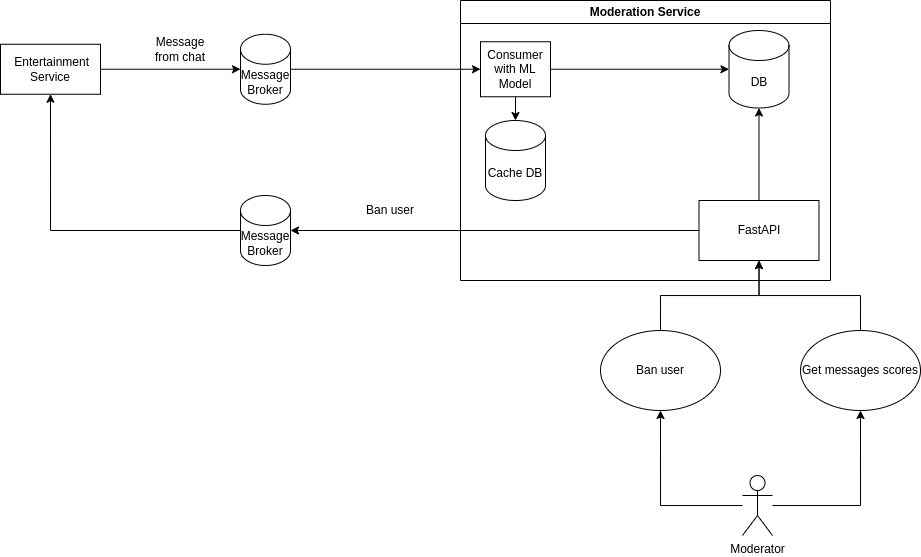

The diagram above was exported from draw.io. Its source (the exported page's mxGraphModel, read from the mxfile embedded in the PNG):
<mxGraphModel dx="989" dy="550" grid="1" gridSize="10" guides="1" tooltips="1" connect="1" arrows="1" fold="1" page="1" pageScale="1" pageWidth="827" pageHeight="1169" math="0" shadow="0">
  <root>
    <mxCell id="0" />
    <mxCell id="1" parent="0" />
    <mxCell id="FvJTjOJLsVxshV5zjPC_-11" value="" style="edgeStyle=orthogonalEdgeStyle;rounded=0;orthogonalLoop=1;jettySize=auto;html=1;entryX=0;entryY=0.5;entryDx=0;entryDy=0;" edge="1" parent="1" source="FvJTjOJLsVxshV5zjPC_-1" target="FvJTjOJLsVxshV5zjPC_-12">
      <mxGeometry relative="1" as="geometry">
        <mxPoint x="460" y="215" as="targetPoint" />
      </mxGeometry>
    </mxCell>
    <mxCell id="FvJTjOJLsVxshV5zjPC_-1" value="Message Broker" style="shape=cylinder3;whiteSpace=wrap;html=1;boundedLbl=1;backgroundOutline=1;size=15;" vertex="1" parent="1">
      <mxGeometry x="250" y="113.75" width="50" height="70" as="geometry" />
    </mxCell>
    <mxCell id="FvJTjOJLsVxshV5zjPC_-6" value="" style="edgeStyle=orthogonalEdgeStyle;rounded=0;orthogonalLoop=1;jettySize=auto;html=1;" edge="1" parent="1" source="FvJTjOJLsVxshV5zjPC_-2" target="FvJTjOJLsVxshV5zjPC_-1">
      <mxGeometry relative="1" as="geometry" />
    </mxCell>
    <mxCell id="FvJTjOJLsVxshV5zjPC_-2" value="&amp;nbsp;Entertainment Service" style="rounded=0;whiteSpace=wrap;html=1;" vertex="1" parent="1">
      <mxGeometry x="10" y="123.75" width="100" height="50" as="geometry" />
    </mxCell>
    <mxCell id="FvJTjOJLsVxshV5zjPC_-8" value="Message from chat" style="text;html=1;align=center;verticalAlign=middle;whiteSpace=wrap;rounded=0;" vertex="1" parent="1">
      <mxGeometry x="160" y="113.75" width="60" height="30" as="geometry" />
    </mxCell>
    <mxCell id="FvJTjOJLsVxshV5zjPC_-9" value="Moderation Service" style="swimlane;whiteSpace=wrap;html=1;" vertex="1" parent="1">
      <mxGeometry x="470" y="80" width="370" height="280" as="geometry" />
    </mxCell>
    <mxCell id="FvJTjOJLsVxshV5zjPC_-12" value="Consumer with ML Model" style="rounded=0;whiteSpace=wrap;html=1;" vertex="1" parent="FvJTjOJLsVxshV5zjPC_-9">
      <mxGeometry x="20" y="41.25" width="70" height="55" as="geometry" />
    </mxCell>
    <mxCell id="FvJTjOJLsVxshV5zjPC_-13" value="DB" style="shape=cylinder3;whiteSpace=wrap;html=1;boundedLbl=1;backgroundOutline=1;size=15;" vertex="1" parent="FvJTjOJLsVxshV5zjPC_-9">
      <mxGeometry x="268.5" y="30" width="60" height="77.5" as="geometry" />
    </mxCell>
    <mxCell id="FvJTjOJLsVxshV5zjPC_-15" style="edgeStyle=orthogonalEdgeStyle;rounded=0;orthogonalLoop=1;jettySize=auto;html=1;exitX=1;exitY=0.5;exitDx=0;exitDy=0;entryX=0;entryY=0.5;entryDx=0;entryDy=0;entryPerimeter=0;" edge="1" parent="FvJTjOJLsVxshV5zjPC_-9" source="FvJTjOJLsVxshV5zjPC_-12" target="FvJTjOJLsVxshV5zjPC_-13">
      <mxGeometry relative="1" as="geometry" />
    </mxCell>
    <mxCell id="FvJTjOJLsVxshV5zjPC_-20" value="FastAPI" style="rounded=0;whiteSpace=wrap;html=1;" vertex="1" parent="FvJTjOJLsVxshV5zjPC_-9">
      <mxGeometry x="238.5" y="200" width="120" height="60" as="geometry" />
    </mxCell>
    <mxCell id="FvJTjOJLsVxshV5zjPC_-21" style="edgeStyle=orthogonalEdgeStyle;rounded=0;orthogonalLoop=1;jettySize=auto;html=1;exitX=0.5;exitY=0;exitDx=0;exitDy=0;entryX=0.5;entryY=1;entryDx=0;entryDy=0;entryPerimeter=0;" edge="1" parent="FvJTjOJLsVxshV5zjPC_-9" source="FvJTjOJLsVxshV5zjPC_-20" target="FvJTjOJLsVxshV5zjPC_-13">
      <mxGeometry relative="1" as="geometry" />
    </mxCell>
    <mxCell id="FvJTjOJLsVxshV5zjPC_-32" value="Cache DB" style="shape=cylinder3;whiteSpace=wrap;html=1;boundedLbl=1;backgroundOutline=1;size=15;" vertex="1" parent="FvJTjOJLsVxshV5zjPC_-9">
      <mxGeometry x="25" y="120" width="60" height="80" as="geometry" />
    </mxCell>
    <mxCell id="FvJTjOJLsVxshV5zjPC_-33" style="edgeStyle=orthogonalEdgeStyle;rounded=0;orthogonalLoop=1;jettySize=auto;html=1;exitX=0.5;exitY=1;exitDx=0;exitDy=0;entryX=0.5;entryY=0;entryDx=0;entryDy=0;entryPerimeter=0;" edge="1" parent="FvJTjOJLsVxshV5zjPC_-9" source="FvJTjOJLsVxshV5zjPC_-12" target="FvJTjOJLsVxshV5zjPC_-32">
      <mxGeometry relative="1" as="geometry" />
    </mxCell>
    <mxCell id="FvJTjOJLsVxshV5zjPC_-28" style="edgeStyle=orthogonalEdgeStyle;rounded=0;orthogonalLoop=1;jettySize=auto;html=1;entryX=0.5;entryY=1;entryDx=0;entryDy=0;" edge="1" parent="1" source="FvJTjOJLsVxshV5zjPC_-16" target="FvJTjOJLsVxshV5zjPC_-22">
      <mxGeometry relative="1" as="geometry" />
    </mxCell>
    <mxCell id="FvJTjOJLsVxshV5zjPC_-30" style="edgeStyle=orthogonalEdgeStyle;rounded=0;orthogonalLoop=1;jettySize=auto;html=1;entryX=0.5;entryY=1;entryDx=0;entryDy=0;" edge="1" parent="1" source="FvJTjOJLsVxshV5zjPC_-16" target="FvJTjOJLsVxshV5zjPC_-29">
      <mxGeometry relative="1" as="geometry" />
    </mxCell>
    <mxCell id="FvJTjOJLsVxshV5zjPC_-16" value="Moderator" style="shape=umlActor;verticalLabelPosition=bottom;verticalAlign=top;html=1;outlineConnect=0;" vertex="1" parent="1">
      <mxGeometry x="752" y="555" width="30" height="60" as="geometry" />
    </mxCell>
    <mxCell id="FvJTjOJLsVxshV5zjPC_-27" style="edgeStyle=orthogonalEdgeStyle;rounded=0;orthogonalLoop=1;jettySize=auto;html=1;entryX=0.5;entryY=1;entryDx=0;entryDy=0;" edge="1" parent="1" source="FvJTjOJLsVxshV5zjPC_-22" target="FvJTjOJLsVxshV5zjPC_-20">
      <mxGeometry relative="1" as="geometry" />
    </mxCell>
    <mxCell id="FvJTjOJLsVxshV5zjPC_-22" value="Ban user" style="ellipse;whiteSpace=wrap;html=1;" vertex="1" parent="1">
      <mxGeometry x="610" y="410" width="120" height="80" as="geometry" />
    </mxCell>
    <mxCell id="FvJTjOJLsVxshV5zjPC_-25" style="edgeStyle=orthogonalEdgeStyle;rounded=0;orthogonalLoop=1;jettySize=auto;html=1;entryX=0.5;entryY=1;entryDx=0;entryDy=0;" edge="1" parent="1" source="FvJTjOJLsVxshV5zjPC_-23" target="FvJTjOJLsVxshV5zjPC_-2">
      <mxGeometry relative="1" as="geometry" />
    </mxCell>
    <mxCell id="FvJTjOJLsVxshV5zjPC_-23" value="Message Broker" style="shape=cylinder3;whiteSpace=wrap;html=1;boundedLbl=1;backgroundOutline=1;size=15;" vertex="1" parent="1">
      <mxGeometry x="250" y="275" width="50" height="70" as="geometry" />
    </mxCell>
    <mxCell id="FvJTjOJLsVxshV5zjPC_-24" style="edgeStyle=orthogonalEdgeStyle;rounded=0;orthogonalLoop=1;jettySize=auto;html=1;entryX=1;entryY=0.5;entryDx=0;entryDy=0;entryPerimeter=0;" edge="1" parent="1" source="FvJTjOJLsVxshV5zjPC_-20" target="FvJTjOJLsVxshV5zjPC_-23">
      <mxGeometry relative="1" as="geometry" />
    </mxCell>
    <mxCell id="FvJTjOJLsVxshV5zjPC_-26" value="Ban user" style="text;html=1;align=center;verticalAlign=middle;whiteSpace=wrap;rounded=0;" vertex="1" parent="1">
      <mxGeometry x="370" y="275" width="60" height="30" as="geometry" />
    </mxCell>
    <mxCell id="FvJTjOJLsVxshV5zjPC_-31" style="edgeStyle=orthogonalEdgeStyle;rounded=0;orthogonalLoop=1;jettySize=auto;html=1;" edge="1" parent="1" source="FvJTjOJLsVxshV5zjPC_-29" target="FvJTjOJLsVxshV5zjPC_-20">
      <mxGeometry relative="1" as="geometry" />
    </mxCell>
    <mxCell id="FvJTjOJLsVxshV5zjPC_-29" value="Get messages scores" style="ellipse;whiteSpace=wrap;html=1;" vertex="1" parent="1">
      <mxGeometry x="810" y="410" width="120" height="80" as="geometry" />
    </mxCell>
  </root>
</mxGraphModel>